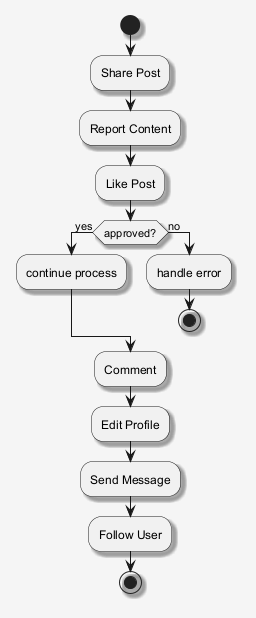

The diagram above was rendered by PlantUML. Its source (embedded in the PNG):
@startuml
skinparam shadowing false
skinparam backgroundColor #F5F5F5
skinparam shadowing true
start
:Share Post;
:Report Content;
:Like Post;
if (approved?) then (yes)
:continue process;
else (no)
:handle error;
stop
endif
:Comment;
:Edit Profile;
:Send Message;
:Follow User;
stop
@enduml